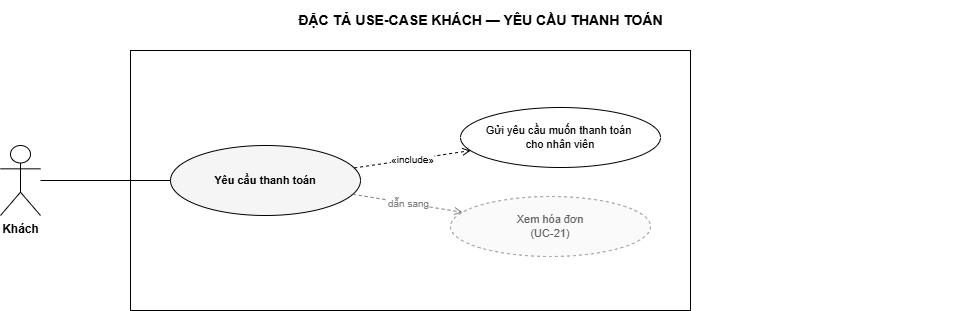

The diagram above was exported from draw.io. Its source (the exported page's mxGraphModel, read from the mxfile embedded in the PNG):
<mxGraphModel dx="941" dy="354" grid="1" gridSize="10" guides="1" tooltips="1" connect="1" arrows="1" fold="1" page="1" pageScale="1" pageWidth="1040" pageHeight="472" math="0" shadow="0">
  <root>
    <mxCell id="0" />
    <mxCell id="1" parent="0" />
    <mxCell id="title" value="ĐẶC TẢ USE-CASE KHÁCH — YÊU CẦU THANH TOÁN" style="text;html=1;fontSize=14;fontStyle=1;align=center;verticalAlign=middle;" parent="1" vertex="1">
      <mxGeometry x="40" y="40" width="960" height="40" as="geometry" />
    </mxCell>
    <mxCell id="boundary" value="" style="rounded=0;whiteSpace=wrap;html=1;verticalAlign=top;fontSize=11;fontStyle=2;fillColor=none;strokeColor=#000000;" parent="1" vertex="1">
      <mxGeometry x="170" y="90" width="560" height="260" as="geometry" />
    </mxCell>
    <mxCell id="a0" value="Khách" style="shape=umlActor;verticalLabelPosition=bottom;verticalAlign=top;html=1;outlineConnect=0;fontSize=12;fontStyle=1;fillColor=#FFFFFF;strokeColor=#000000;" parent="1" vertex="1">
      <mxGeometry x="40" y="185" width="40" height="70" as="geometry" />
    </mxCell>
    <mxCell id="uc" value="Yêu cầu thanh toán" style="ellipse;whiteSpace=wrap;html=1;fontSize=11;verticalAlign=middle;fillColor=#FFFFFF;strokeColor=#000000;fontStyle=1;fillColor=#F5F5F5;" parent="1" vertex="1">
      <mxGeometry x="210" y="185" width="190" height="70" as="geometry" />
    </mxCell>
    <mxCell id="inc0" value="Gửi yêu cầu muốn thanh toán&amp;nbsp;&lt;div&gt;cho nhân viên&lt;/div&gt;" style="ellipse;whiteSpace=wrap;html=1;fontSize=11;verticalAlign=middle;fillColor=#FFFFFF;strokeColor=#000000;" parent="1" vertex="1">
      <mxGeometry x="500" y="147" width="200" height="60" as="geometry" />
    </mxCell>
    <mxCell id="rel0" value="Xem hóa đơn&#10;(UC-21)" style="ellipse;whiteSpace=wrap;html=1;fontSize=11;verticalAlign=middle;fillColor=#FFFFFF;strokeColor=#000000;fillColor=#FAFAFA;strokeColor=#9E9E9E;fontColor=#616161;dashed=1;" parent="1" vertex="1">
      <mxGeometry x="490" y="236" width="200" height="60" as="geometry" />
    </mxCell>
    <mxCell id="e-a0" value="" style="edgeStyle=none;html=1;fontSize=10;endArrow=none;strokeColor=#000000;" parent="1" source="a0" target="uc" edge="1">
      <mxGeometry relative="1" as="geometry" />
    </mxCell>
    <mxCell id="e-inc0" value="«include»" style="edgeStyle=none;html=1;fontSize=10;endArrow=open;endFill=0;dashed=1;strokeColor=#000000;" parent="1" source="uc" target="inc0" edge="1">
      <mxGeometry relative="1" as="geometry" />
    </mxCell>
    <mxCell id="e-rel0" value="dẫn sang" style="edgeStyle=none;html=1;fontSize=10;endArrow=open;endFill=0;dashed=1;strokeColor=#808080;fontColor=#808080;" parent="1" source="uc" target="rel0" edge="1">
      <mxGeometry relative="1" as="geometry" />
    </mxCell>
  </root>
</mxGraphModel>